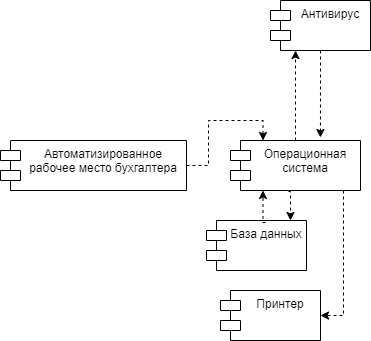

The diagram above was exported from draw.io. Its source (the exported page's mxGraphModel, read from the mxfile embedded in the PNG):
<mxGraphModel dx="1178" dy="790" grid="1" gridSize="10" guides="1" tooltips="1" connect="1" arrows="1" fold="1" page="1" pageScale="1" pageWidth="827" pageHeight="1169" background="none" math="0" shadow="0">
  <root>
    <mxCell id="0" />
    <mxCell id="1" parent="0" />
    <mxCell id="TBzfCOt2kcvXxynli09k-1" value="Автоматизированное рабочее место бухгалтера" style="shape=module;align=left;spacingLeft=20;align=center;verticalAlign=top;whiteSpace=wrap;html=1;" parent="1" vertex="1">
      <mxGeometry x="270" y="160" width="186" height="50" as="geometry" />
    </mxCell>
    <mxCell id="TBzfCOt2kcvXxynli09k-15" style="edgeStyle=orthogonalEdgeStyle;rounded=0;orthogonalLoop=1;jettySize=auto;html=1;entryX=1;entryY=0.5;entryDx=0;entryDy=0;dashed=1;exitX=0.869;exitY=1;exitDx=0;exitDy=0;exitPerimeter=0;" parent="1" source="TBzfCOt2kcvXxynli09k-13" target="TBzfCOt2kcvXxynli09k-2" edge="1">
      <mxGeometry relative="1" as="geometry" />
    </mxCell>
    <mxCell id="TBzfCOt2kcvXxynli09k-2" value="Принтер" style="shape=module;align=left;spacingLeft=20;align=center;verticalAlign=top;whiteSpace=wrap;html=1;" parent="1" vertex="1">
      <mxGeometry x="490" y="310" width="100" height="50" as="geometry" />
    </mxCell>
    <mxCell id="TBzfCOt2kcvXxynli09k-3" value="База данных" style="shape=module;align=left;spacingLeft=20;align=center;verticalAlign=top;whiteSpace=wrap;html=1;" parent="1" vertex="1">
      <mxGeometry x="476" y="240" width="100" height="50" as="geometry" />
    </mxCell>
    <mxCell id="TBzfCOt2kcvXxynli09k-17" style="edgeStyle=orthogonalEdgeStyle;rounded=0;orthogonalLoop=1;jettySize=auto;html=1;exitX=0.5;exitY=0;exitDx=0;exitDy=0;dashed=1;entryX=0.25;entryY=1;entryDx=0;entryDy=0;" parent="1" source="TBzfCOt2kcvXxynli09k-13" target="TBzfCOt2kcvXxynli09k-4" edge="1">
      <mxGeometry relative="1" as="geometry" />
    </mxCell>
    <mxCell id="TBzfCOt2kcvXxynli09k-4" value="Антивирус" style="shape=module;align=left;spacingLeft=20;align=center;verticalAlign=top;whiteSpace=wrap;html=1;" parent="1" vertex="1">
      <mxGeometry x="540" y="20" width="100" height="50" as="geometry" />
    </mxCell>
    <mxCell id="TBzfCOt2kcvXxynli09k-19" style="edgeStyle=orthogonalEdgeStyle;rounded=0;orthogonalLoop=1;jettySize=auto;html=1;exitX=1;exitY=0.5;exitDx=0;exitDy=0;entryX=0.25;entryY=0;entryDx=0;entryDy=0;dashed=1;" parent="1" source="TBzfCOt2kcvXxynli09k-1" target="TBzfCOt2kcvXxynli09k-13" edge="1">
      <mxGeometry relative="1" as="geometry">
        <mxPoint x="600" y="412.5" as="sourcePoint" />
      </mxGeometry>
    </mxCell>
    <mxCell id="TBzfCOt2kcvXxynli09k-13" value="Операционная система" style="shape=module;align=left;spacingLeft=20;align=center;verticalAlign=top;whiteSpace=wrap;html=1;" parent="1" vertex="1">
      <mxGeometry x="500" y="160" width="130" height="50" as="geometry" />
    </mxCell>
    <mxCell id="TBzfCOt2kcvXxynli09k-16" style="edgeStyle=orthogonalEdgeStyle;rounded=0;orthogonalLoop=1;jettySize=auto;html=1;exitX=0.59;exitY=0.04;exitDx=0;exitDy=0;entryX=0.25;entryY=1;entryDx=0;entryDy=0;dashed=1;exitPerimeter=0;" parent="1" source="TBzfCOt2kcvXxynli09k-3" target="TBzfCOt2kcvXxynli09k-13" edge="1">
      <mxGeometry relative="1" as="geometry" />
    </mxCell>
    <mxCell id="doRLGBQTubYTslSMJGh6-1" style="edgeStyle=orthogonalEdgeStyle;rounded=0;orthogonalLoop=1;jettySize=auto;html=1;exitX=0.446;exitY=1.02;exitDx=0;exitDy=0;dashed=1;exitPerimeter=0;" edge="1" parent="1" source="TBzfCOt2kcvXxynli09k-13">
      <mxGeometry relative="1" as="geometry">
        <mxPoint x="380" y="340" as="sourcePoint" />
        <mxPoint x="560" y="240" as="targetPoint" />
      </mxGeometry>
    </mxCell>
    <mxCell id="doRLGBQTubYTslSMJGh6-3" style="edgeStyle=orthogonalEdgeStyle;rounded=0;orthogonalLoop=1;jettySize=auto;html=1;exitX=0.5;exitY=1;exitDx=0;exitDy=0;dashed=1;entryX=0.692;entryY=-0.06;entryDx=0;entryDy=0;entryPerimeter=0;" edge="1" parent="1" source="TBzfCOt2kcvXxynli09k-4" target="TBzfCOt2kcvXxynli09k-13">
      <mxGeometry relative="1" as="geometry">
        <mxPoint x="575" y="170" as="sourcePoint" />
        <mxPoint x="690" y="100" as="targetPoint" />
      </mxGeometry>
    </mxCell>
  </root>
</mxGraphModel>